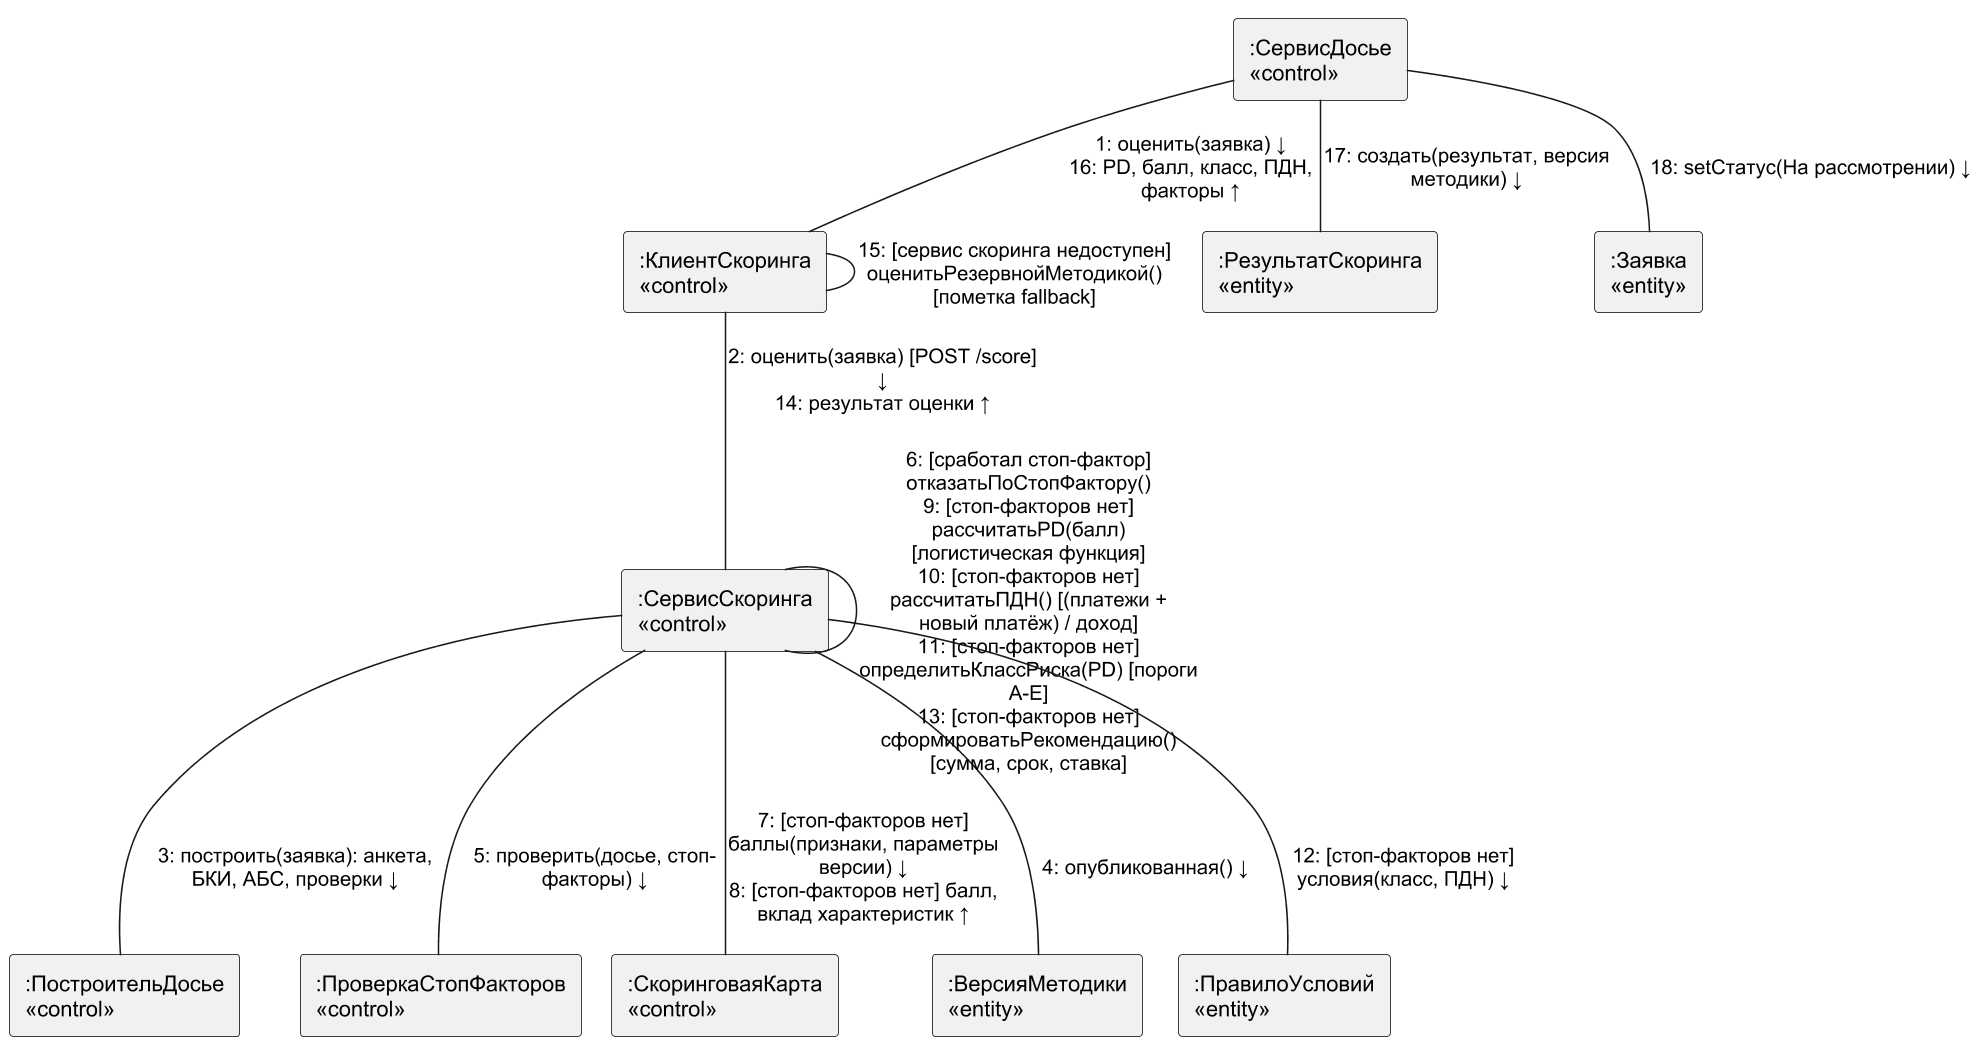

The diagram above was rendered by PlantUML. Its source (embedded in the PNG):
@startuml
!pragma layout smetana
skinparam dpi 150
skinparam defaultFontName Arial
skinparam shadowing false
skinparam monochrome true
skinparam rectangle {
 BorderColor black
}
rectangle ":СервисДосье\n«control»" as DS
rectangle ":КлиентСкоринга\n«control»" as SC
rectangle ":СервисСкоринга\n«control»" as S
rectangle ":ПостроительДосье\n«control»" as B
rectangle ":ПроверкаСтопФакторов\n«control»" as SF
rectangle ":СкоринговаяКарта\n«control»" as M
rectangle ":ВерсияМетодики\n«entity»" as V
rectangle ":ПравилоУсловий\n«entity»" as PR
rectangle ":РезультатСкоринга\n«entity»" as R
rectangle ":Заявка\n«entity»" as AP
DS -- SC : "1: оценить(заявка) ↓\n16: PD, балл, класс, ПДН,\nфакторы ↑"
SC -- S : "2: оценить(заявка) [POST /score]\n↓\n14: результат оценки ↑"
S -- B : "3: построить(заявка): анкета,\nБКИ, АБС, проверки ↓"
S -- V : "4: опубликованная() ↓"
S -- SF : "5: проверить(досье, стоп-\nфакторы) ↓"
S -- S : "6: [сработал стоп-фактор]\nотказатьПоСтопФактору()\n9: [стоп-факторов нет]\nрассчитатьPD(балл)\n[логистическая функция]\n10: [стоп-факторов нет]\nрассчитатьПДН() [(платежи +\nновый платёж) / доход]\n11: [стоп-факторов нет]\nопределитьКлассРиска(PD) [пороги\nA-E]\n13: [стоп-факторов нет]\nсформироватьРекомендацию()\n[сумма, срок, ставка]"
S -- M : "7: [стоп-факторов нет]\nбаллы(признаки, параметры\nверсии) ↓\n8: [стоп-факторов нет] балл,\nвклад характеристик ↑"
S -- PR : "12: [стоп-факторов нет]\nусловия(класс, ПДН) ↓"
SC -- SC : "15: [сервис скоринга недоступен]\nоценитьРезервнойМетодикой()\n[пометка fallback]"
DS -- R : "17: создать(результат, версия\nметодики) ↓"
DS -- AP : "18: setСтатус(На рассмотрении) ↓"
@enduml